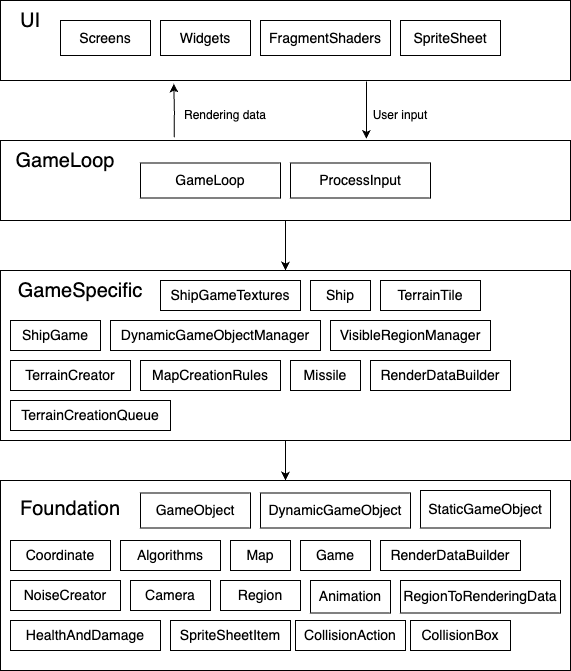

The diagram above was exported from draw.io. Its source (the exported page's mxGraphModel, read from the mxfile embedded in the PNG):
<mxGraphModel dx="1122" dy="753" grid="1" gridSize="10" guides="1" tooltips="1" connect="1" arrows="1" fold="1" page="1" pageScale="1" pageWidth="827" pageHeight="1169" math="0" shadow="0">
  <root>
    <mxCell id="0" />
    <mxCell id="1" parent="0" />
    <mxCell id="tV-kY4EEq9-toIPVNdlh-13" style="edgeStyle=orthogonalEdgeStyle;rounded=0;orthogonalLoop=1;jettySize=auto;html=1;exitX=0.305;exitY=-0.04;exitDx=0;exitDy=0;exitPerimeter=0;entryX=0.304;entryY=1.038;entryDx=0;entryDy=0;entryPerimeter=0;" parent="1" source="tV-kY4EEq9-toIPVNdlh-10" target="tV-kY4EEq9-toIPVNdlh-9" edge="1">
      <mxGeometry relative="1" as="geometry">
        <mxPoint x="700" y="170" as="targetPoint" />
      </mxGeometry>
    </mxCell>
    <mxCell id="tV-kY4EEq9-toIPVNdlh-9" value="" style="rounded=0;whiteSpace=wrap;html=1;" parent="1" vertex="1">
      <mxGeometry x="160" y="70" width="570" height="80" as="geometry" />
    </mxCell>
    <mxCell id="tV-kY4EEq9-toIPVNdlh-14" style="edgeStyle=orthogonalEdgeStyle;rounded=0;orthogonalLoop=1;jettySize=auto;html=1;" parent="1" source="tV-kY4EEq9-toIPVNdlh-10" target="tV-kY4EEq9-toIPVNdlh-11" edge="1">
      <mxGeometry relative="1" as="geometry" />
    </mxCell>
    <mxCell id="tV-kY4EEq9-toIPVNdlh-10" value="" style="rounded=0;whiteSpace=wrap;html=1;" parent="1" vertex="1">
      <mxGeometry x="160" y="210" width="570" height="80" as="geometry" />
    </mxCell>
    <mxCell id="tV-kY4EEq9-toIPVNdlh-15" style="edgeStyle=orthogonalEdgeStyle;rounded=0;orthogonalLoop=1;jettySize=auto;html=1;" parent="1" source="tV-kY4EEq9-toIPVNdlh-11" target="tV-kY4EEq9-toIPVNdlh-12" edge="1">
      <mxGeometry relative="1" as="geometry" />
    </mxCell>
    <mxCell id="tV-kY4EEq9-toIPVNdlh-11" value="" style="rounded=0;whiteSpace=wrap;html=1;" parent="1" vertex="1">
      <mxGeometry x="160" y="340" width="570" height="170" as="geometry" />
    </mxCell>
    <mxCell id="tV-kY4EEq9-toIPVNdlh-12" value="" style="rounded=0;whiteSpace=wrap;html=1;" parent="1" vertex="1">
      <mxGeometry x="160" y="550" width="570" height="190" as="geometry" />
    </mxCell>
    <mxCell id="tV-kY4EEq9-toIPVNdlh-16" value="UI" style="text;html=1;strokeColor=none;fillColor=none;align=center;verticalAlign=middle;whiteSpace=wrap;rounded=0;fontSize=20;" parent="1" vertex="1">
      <mxGeometry x="160" y="70" width="60" height="40" as="geometry" />
    </mxCell>
    <mxCell id="tV-kY4EEq9-toIPVNdlh-19" value="GameLoop" style="text;html=1;strokeColor=none;fillColor=none;align=center;verticalAlign=middle;whiteSpace=wrap;rounded=0;fontSize=20;" parent="1" vertex="1">
      <mxGeometry x="160" y="210" width="130" height="40" as="geometry" />
    </mxCell>
    <mxCell id="tV-kY4EEq9-toIPVNdlh-21" value="GameSpecific" style="text;html=1;strokeColor=none;fillColor=none;align=center;verticalAlign=middle;whiteSpace=wrap;rounded=0;fontSize=20;" parent="1" vertex="1">
      <mxGeometry x="160" y="340" width="160" height="40" as="geometry" />
    </mxCell>
    <mxCell id="tV-kY4EEq9-toIPVNdlh-22" value="Foundation" style="text;html=1;strokeColor=none;fillColor=none;align=center;verticalAlign=middle;whiteSpace=wrap;rounded=0;fontSize=20;" parent="1" vertex="1">
      <mxGeometry x="160" y="557.5" width="140" height="40" as="geometry" />
    </mxCell>
    <mxCell id="tV-kY4EEq9-toIPVNdlh-24" value="&lt;font style=&quot;font-size: 14px;&quot;&gt;Ship&lt;/font&gt;" style="rounded=0;whiteSpace=wrap;html=1;" parent="1" vertex="1">
      <mxGeometry x="470" y="350" width="60" height="30" as="geometry" />
    </mxCell>
    <mxCell id="tV-kY4EEq9-toIPVNdlh-25" value="&lt;font style=&quot;font-size: 14px;&quot;&gt;TerrainTile&lt;/font&gt;" style="rounded=0;whiteSpace=wrap;html=1;" parent="1" vertex="1">
      <mxGeometry x="540" y="350" width="100" height="30" as="geometry" />
    </mxCell>
    <mxCell id="tV-kY4EEq9-toIPVNdlh-26" value="&lt;font style=&quot;font-size: 14px;&quot;&gt;DynamicGameObjectManager&lt;/font&gt;" style="rounded=0;whiteSpace=wrap;html=1;" parent="1" vertex="1">
      <mxGeometry x="270" y="390" width="210" height="30" as="geometry" />
    </mxCell>
    <mxCell id="tV-kY4EEq9-toIPVNdlh-27" value="&lt;span style=&quot;font-size: 14px;&quot;&gt;TerrainCreator&lt;/span&gt;" style="rounded=0;whiteSpace=wrap;html=1;" parent="1" vertex="1">
      <mxGeometry x="170" y="430" width="120" height="30" as="geometry" />
    </mxCell>
    <mxCell id="tV-kY4EEq9-toIPVNdlh-28" value="&lt;span style=&quot;font-size: 14px;&quot;&gt;MapCreationRules&lt;/span&gt;" style="rounded=0;whiteSpace=wrap;html=1;" parent="1" vertex="1">
      <mxGeometry x="300" y="430" width="140" height="30" as="geometry" />
    </mxCell>
    <mxCell id="tV-kY4EEq9-toIPVNdlh-29" value="&lt;span style=&quot;font-size: 14px;&quot;&gt;NoiseCreator&lt;/span&gt;" style="rounded=0;whiteSpace=wrap;html=1;" parent="1" vertex="1">
      <mxGeometry x="170" y="650" width="110" height="30" as="geometry" />
    </mxCell>
    <mxCell id="tV-kY4EEq9-toIPVNdlh-31" value="&lt;span style=&quot;font-size: 14px;&quot;&gt;Missile&lt;/span&gt;" style="rounded=0;whiteSpace=wrap;html=1;" parent="1" vertex="1">
      <mxGeometry x="450" y="430" width="70" height="30" as="geometry" />
    </mxCell>
    <mxCell id="tV-kY4EEq9-toIPVNdlh-32" value="&lt;span style=&quot;font-size: 14px;&quot;&gt;GameObject&lt;/span&gt;" style="rounded=0;whiteSpace=wrap;html=1;" parent="1" vertex="1">
      <mxGeometry x="300" y="562.5" width="110" height="35" as="geometry" />
    </mxCell>
    <mxCell id="tV-kY4EEq9-toIPVNdlh-33" value="&lt;span style=&quot;font-size: 14px;&quot;&gt;StaticGameObject&lt;/span&gt;" style="rounded=0;whiteSpace=wrap;html=1;" parent="1" vertex="1">
      <mxGeometry x="580" y="560" width="130" height="37.5" as="geometry" />
    </mxCell>
    <mxCell id="tV-kY4EEq9-toIPVNdlh-34" value="&lt;span style=&quot;font-size: 14px;&quot;&gt;DynamicGameObject&lt;/span&gt;" style="rounded=0;whiteSpace=wrap;html=1;" parent="1" vertex="1">
      <mxGeometry x="420" y="562.5" width="150" height="35" as="geometry" />
    </mxCell>
    <mxCell id="tV-kY4EEq9-toIPVNdlh-35" value="&lt;span style=&quot;font-size: 14px;&quot;&gt;Camera&lt;/span&gt;" style="rounded=0;whiteSpace=wrap;html=1;" parent="1" vertex="1">
      <mxGeometry x="290" y="650" width="80" height="30" as="geometry" />
    </mxCell>
    <mxCell id="tV-kY4EEq9-toIPVNdlh-37" value="&lt;span style=&quot;font-size: 14px;&quot;&gt;GameLoop&lt;/span&gt;" style="rounded=0;whiteSpace=wrap;html=1;" parent="1" vertex="1">
      <mxGeometry x="300" y="232.5" width="140" height="35" as="geometry" />
    </mxCell>
    <mxCell id="tV-kY4EEq9-toIPVNdlh-38" value="&lt;span style=&quot;font-size: 14px;&quot;&gt;ProcessInput&lt;/span&gt;" style="rounded=0;whiteSpace=wrap;html=1;" parent="1" vertex="1">
      <mxGeometry x="450" y="232.5" width="140" height="35" as="geometry" />
    </mxCell>
    <mxCell id="tV-kY4EEq9-toIPVNdlh-39" value="&lt;span style=&quot;font-size: 14px;&quot;&gt;Screens&lt;/span&gt;" style="rounded=0;whiteSpace=wrap;html=1;" parent="1" vertex="1">
      <mxGeometry x="220" y="90" width="90" height="35" as="geometry" />
    </mxCell>
    <mxCell id="tV-kY4EEq9-toIPVNdlh-40" value="&lt;span style=&quot;font-size: 14px;&quot;&gt;Widgets&lt;/span&gt;" style="rounded=0;whiteSpace=wrap;html=1;" parent="1" vertex="1">
      <mxGeometry x="320" y="90" width="90" height="35" as="geometry" />
    </mxCell>
    <mxCell id="tV-kY4EEq9-toIPVNdlh-44" value="&lt;span style=&quot;font-size: 14px;&quot;&gt;Map&lt;/span&gt;" style="rounded=0;whiteSpace=wrap;html=1;" parent="1" vertex="1">
      <mxGeometry x="390" y="610" width="60" height="30" as="geometry" />
    </mxCell>
    <mxCell id="tV-kY4EEq9-toIPVNdlh-45" value="&lt;span style=&quot;font-size: 14px;&quot;&gt;Region&lt;/span&gt;" style="rounded=0;whiteSpace=wrap;html=1;" parent="1" vertex="1">
      <mxGeometry x="380" y="650" width="80" height="30" as="geometry" />
    </mxCell>
    <mxCell id="tV-kY4EEq9-toIPVNdlh-46" value="&lt;span style=&quot;font-size: 14px;&quot;&gt;Coordinate&lt;/span&gt;" style="rounded=0;whiteSpace=wrap;html=1;" parent="1" vertex="1">
      <mxGeometry x="170" y="610" width="100" height="30" as="geometry" />
    </mxCell>
    <mxCell id="tV-kY4EEq9-toIPVNdlh-47" value="&lt;span style=&quot;font-size: 14px;&quot;&gt;Algorithms&lt;/span&gt;" style="rounded=0;whiteSpace=wrap;html=1;" parent="1" vertex="1">
      <mxGeometry x="280" y="610" width="100" height="30" as="geometry" />
    </mxCell>
    <mxCell id="tV-kY4EEq9-toIPVNdlh-48" value="&lt;span style=&quot;font-size: 14px;&quot;&gt;TerrainCreationQueue&lt;/span&gt;" style="rounded=0;whiteSpace=wrap;html=1;" parent="1" vertex="1">
      <mxGeometry x="170" y="470" width="160" height="30" as="geometry" />
    </mxCell>
    <mxCell id="tV-kY4EEq9-toIPVNdlh-49" value="&lt;span style=&quot;font-size: 14px;&quot;&gt;VisibleRegionManager&lt;/span&gt;" style="rounded=0;whiteSpace=wrap;html=1;" parent="1" vertex="1">
      <mxGeometry x="490" y="390" width="160" height="30" as="geometry" />
    </mxCell>
    <mxCell id="tV-kY4EEq9-toIPVNdlh-50" value="&lt;span style=&quot;font-size: 14px;&quot;&gt;Game&lt;/span&gt;" style="rounded=0;whiteSpace=wrap;html=1;" parent="1" vertex="1">
      <mxGeometry x="460" y="610" width="70" height="30" as="geometry" />
    </mxCell>
    <mxCell id="tV-kY4EEq9-toIPVNdlh-51" value="&lt;span style=&quot;font-size: 14px;&quot;&gt;ShipGame&lt;/span&gt;" style="rounded=0;whiteSpace=wrap;html=1;" parent="1" vertex="1">
      <mxGeometry x="170" y="390" width="90" height="30" as="geometry" />
    </mxCell>
    <mxCell id="tV-kY4EEq9-toIPVNdlh-53" value="&lt;span style=&quot;font-size: 14px;&quot;&gt;Animation&lt;/span&gt;" style="rounded=0;whiteSpace=wrap;html=1;" parent="1" vertex="1">
      <mxGeometry x="470" y="650" width="80" height="32.5" as="geometry" />
    </mxCell>
    <mxCell id="tV-kY4EEq9-toIPVNdlh-54" value="&lt;span style=&quot;font-size: 14px;&quot;&gt;HealthAndDamage&lt;/span&gt;" style="rounded=0;whiteSpace=wrap;html=1;" parent="1" vertex="1">
      <mxGeometry x="170" y="690" width="150" height="30" as="geometry" />
    </mxCell>
    <mxCell id="tV-kY4EEq9-toIPVNdlh-55" value="&lt;span style=&quot;font-size: 14px;&quot;&gt;SpriteSheetItem&lt;/span&gt;" style="rounded=0;whiteSpace=wrap;html=1;" parent="1" vertex="1">
      <mxGeometry x="330" y="690" width="120" height="30" as="geometry" />
    </mxCell>
    <mxCell id="tV-kY4EEq9-toIPVNdlh-56" value="&lt;span style=&quot;font-size: 14px;&quot;&gt;ShipGameTextures&lt;/span&gt;" style="rounded=0;whiteSpace=wrap;html=1;" parent="1" vertex="1">
      <mxGeometry x="320" y="350" width="140" height="30" as="geometry" />
    </mxCell>
    <mxCell id="tV-kY4EEq9-toIPVNdlh-57" value="&lt;span style=&quot;font-size: 14px;&quot;&gt;RegionToRenderingData&lt;/span&gt;" style="rounded=0;whiteSpace=wrap;html=1;" parent="1" vertex="1">
      <mxGeometry x="560" y="650" width="160" height="32.5" as="geometry" />
    </mxCell>
    <mxCell id="tV-kY4EEq9-toIPVNdlh-58" value="&lt;span style=&quot;font-size: 14px;&quot;&gt;RenderDataBuilder&lt;/span&gt;" style="rounded=0;whiteSpace=wrap;html=1;" parent="1" vertex="1">
      <mxGeometry x="540" y="610" width="140" height="30" as="geometry" />
    </mxCell>
    <mxCell id="tV-kY4EEq9-toIPVNdlh-59" value="&lt;span style=&quot;font-size: 14px;&quot;&gt;RenderDataBuilder&lt;/span&gt;" style="rounded=0;whiteSpace=wrap;html=1;" parent="1" vertex="1">
      <mxGeometry x="530" y="430" width="140" height="30" as="geometry" />
    </mxCell>
    <mxCell id="tV-kY4EEq9-toIPVNdlh-60" value="&lt;span style=&quot;font-size: 14px;&quot;&gt;CollisionBox&lt;/span&gt;" style="rounded=0;whiteSpace=wrap;html=1;" parent="1" vertex="1">
      <mxGeometry x="570" y="690" width="100" height="30" as="geometry" />
    </mxCell>
    <mxCell id="tV-kY4EEq9-toIPVNdlh-61" value="&lt;span style=&quot;font-size: 14px;&quot;&gt;CollisionAction&lt;/span&gt;" style="rounded=0;whiteSpace=wrap;html=1;" parent="1" vertex="1">
      <mxGeometry x="455" y="690" width="110" height="30" as="geometry" />
    </mxCell>
    <mxCell id="tV-kY4EEq9-toIPVNdlh-62" value="&lt;span style=&quot;font-size: 14px;&quot;&gt;FragmentShaders&lt;/span&gt;" style="rounded=0;whiteSpace=wrap;html=1;" parent="1" vertex="1">
      <mxGeometry x="420" y="90" width="130" height="35" as="geometry" />
    </mxCell>
    <mxCell id="tV-kY4EEq9-toIPVNdlh-63" value="&lt;span style=&quot;font-size: 14px;&quot;&gt;SpriteSheet&lt;/span&gt;" style="rounded=0;whiteSpace=wrap;html=1;" parent="1" vertex="1">
      <mxGeometry x="560" y="90" width="100" height="35" as="geometry" />
    </mxCell>
    <mxCell id="scaYx5L6oWxQG4VDq2f3-2" style="edgeStyle=orthogonalEdgeStyle;rounded=0;orthogonalLoop=1;jettySize=auto;html=1;exitX=0.642;exitY=1.013;exitDx=0;exitDy=0;exitPerimeter=0;entryX=0.642;entryY=-0.02;entryDx=0;entryDy=0;entryPerimeter=0;" parent="1" source="tV-kY4EEq9-toIPVNdlh-9" target="tV-kY4EEq9-toIPVNdlh-10" edge="1">
      <mxGeometry relative="1" as="geometry">
        <mxPoint x="455" y="160" as="sourcePoint" />
        <mxPoint x="455" y="220" as="targetPoint" />
      </mxGeometry>
    </mxCell>
    <mxCell id="VDWWaIbHt3e1AI_ciHuk-1" value="User input" style="text;html=1;strokeColor=none;fillColor=none;align=center;verticalAlign=middle;whiteSpace=wrap;rounded=0;" vertex="1" parent="1">
      <mxGeometry x="530" y="170" width="60" height="30" as="geometry" />
    </mxCell>
    <mxCell id="VDWWaIbHt3e1AI_ciHuk-2" value="Rendering data" style="text;html=1;strokeColor=none;fillColor=none;align=center;verticalAlign=middle;whiteSpace=wrap;rounded=0;" vertex="1" parent="1">
      <mxGeometry x="340" y="170" width="90" height="30" as="geometry" />
    </mxCell>
  </root>
</mxGraphModel>